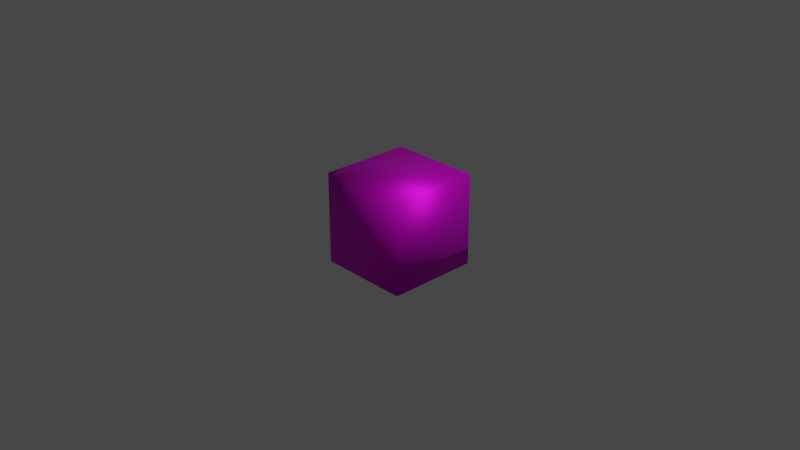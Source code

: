 # Source: Box.blend  (saved by Blender 2.82.7; exported with 4.5.12 LTS)
import bpy
from mathutils import Matrix  # noqa: F401  (used for matrix-valued properties, if any)

bpy.ops.wm.read_factory_settings(use_empty=True)
scene = bpy.context.scene
scene.name = 'Scene'

# ---- collections
col_collection = bpy.data.collections.new('Collection'); scene.collection.children.link(col_collection)

# ---- images (referenced by path relative to the original .blend; pixels are not part of the script)
import os
ASSET_DIR = os.environ.get("B2B_ASSET_DIR", "")  # directory of the original .blend (textures are referenced by path, not embedded)
HERE = os.path.dirname(os.path.abspath(__file__))  # packed textures are extracted next to this script under _unpacked/

def load_image(name, relpath, width, height, colorspace="sRGB"):
    """Load a texture the original file referenced (path relative to the .blend, or extracted next to this script)."""
    p = next((c for c in (os.path.join(HERE, relpath), os.path.join(ASSET_DIR, relpath)) if relpath and os.path.exists(c)), "")
    if p:
        img = bpy.data.images.load(p, check_existing=True)
        img.name = name
    else:  # same state as the original file: an image datablock whose file is absent (Cycles renders it pink)
        img = bpy.data.images.new(name, width, height)
        img.source = "FILE"
        img.filepath = "//" + (relpath or name)
    img.colorspace_settings.name = colorspace
    return img
img_steel_png = load_image('Steel.png', 'Steel/Steel.png', 1024, 1024, 'sRGB')

# ---- materials (node trees are filled in below, after node groups)
mat_steel = bpy.data.materials.new('Steel')
mat_steel.use_transparent_shadow = False

# ---- material node trees
mat_steel.use_nodes = True; mat_steel.node_tree.nodes.clear()
_N = mat_steel.node_tree.nodes; _L = mat_steel.node_tree.links
n0 = _N.new('ShaderNodeOutputMaterial'); n0.name = 'Material Output'; n0.location = (300, 300)
n1 = _N.new('ShaderNodeBsdfPrincipled'); n1.name = 'Principled BSDF'; n1.location = (10, 300)
n1.distribution = 'GGX'
n1.subsurface_method = 'BURLEY'
n1.inputs[1].default_value = 0.8
n1.inputs[2].default_value = 0.6
n1.inputs[3].default_value = 1.45
n1.inputs[27].default_value = (0.0, 0.0, 0.0, 1.0)
n1.inputs[28].default_value = 1.0
n2 = _N.new('ShaderNodeTexImage'); n2.name = 'Image Texture'; n2.location = (-276, 297)
n2.image = img_steel_png
_L.new(n1.outputs[0], n0.inputs[0])
_L.new(n2.outputs[0], n1.inputs[0])
n0.is_active_output = True

# ---- world
world_world = bpy.data.worlds.new('World'); scene.world = world_world
world_world.use_nodes = True; world_world.node_tree.nodes.clear()
_N = world_world.node_tree.nodes; _L = world_world.node_tree.links
n0 = _N.new('ShaderNodeOutputWorld'); n0.name = 'World Output'; n0.location = (300, 300)
n1 = _N.new('ShaderNodeBackground'); n1.name = 'Background'; n1.location = (10, 300)
n1.inputs[0].default_value = (0.05088, 0.05088, 0.05088, 1.0)
_L.new(n1.outputs[0], n0.inputs[0])
n0.is_active_output = True
world_world.color = (0.05088, 0.05088, 0.05088)
world_world.use_sun_shadow = False
world_world.sun_shadow_jitter_overblur = 0.0

# ---- cameras
cam_camera = bpy.data.cameras.new('Camera')
cam_camera.clip_end = 100.0
cam_camera.ortho_scale = 7.314

# ---- lights
light_light = bpy.data.lights.new('Light', 'POINT')
light_light.transmission_factor = 0.0
light_light.energy = 1000.0
light_light.shadow_soft_size = 0.1
light_light.shadow_maximum_resolution = 0.006
light_light.use_absolute_resolution = True

# ---- meshes
me_cube_001 = bpy.data.meshes.new('Cube.001')
me_cube_001.from_pydata([(-0.5, -0.5, -0.5), (-0.5, -0.5, 0.5), (-0.5, 0.5, -0.5), (-0.5, 0.5, 0.5), (0.5, -0.5, -0.5), (0.5, -0.5, 0.5), (0.5, 0.5, -0.5), (0.5, 0.5, 0.5)], [], [(0, 1, 3, 2), (2, 3, 7, 6), (6, 7, 5, 4), (4, 5, 1, 0), (2, 6, 4, 0), (7, 3, 1, 5)])
me_cube_001.polygons.foreach_set('use_smooth', [True] * 6)
_uv = me_cube_001.uv_layers.new(name='UVMap')
_uv.uv.foreach_set('vector', [0.375, 0.0, 0.625, 0.0, 0.625, 0.25, 0.375, 0.25, 0.375, 0.25, 0.625, 0.25, 0.625, 0.5, 0.375, 0.5, 0.375, 0.5, 0.625, 0.5, 0.625, 0.75, 0.375, 0.75, 0.375, 0.75, 0.625, 0.75, 0.625, 1.0, 0.375, 1.0, 0.125, 0.5, 0.375, 0.5, 0.375, 0.75, 0.125, 0.75, 0.625, 0.5, 0.875, 0.5, 0.875, 0.75, 0.625, 0.75])
me_cube_001.materials.append(mat_steel)
me_cube_001.use_remesh_fix_poles = True
me_cube_001.use_remesh_preserve_attributes = False
me_cube_001.use_mirror_vertex_groups = False
me_cube_001.update()

# ---- objects
ob_cube = bpy.data.objects.new('Cube', me_cube_001)
ob_light = bpy.data.objects.new('Light', light_light)
ob_camera = bpy.data.objects.new('Camera', cam_camera)

# ---- transforms, parenting, visibility, modifiers, constraints
ob_cube.location = (0.0, 0.0, 0.0)
ob_cube.lineart.crease_threshold = 0.0
ob_light.location = (4.076, 1.005, 5.904)
ob_light.rotation_euler = (0.6503, 0.05522, 1.866)
ob_light.lock_rotations_4d = False
ob_light.empty_display_type = 'ARROWS'
ob_light.color = (0.0, 0.0, 0.0, 0.0)
ob_light.lineart.crease_threshold = 0.0
ob_camera.location = (7.359, -6.926, 4.958)
ob_camera.rotation_euler = (1.109, 0.0, 0.8149)
ob_camera.lock_rotations_4d = False
ob_camera.empty_display_type = 'ARROWS'
ob_camera.color = (0.0, 0.0, 0.0, 0.0)
ob_camera.display_type = 'WIRE'
ob_camera.lineart.crease_threshold = 0.0

# ---- collection membership
scene.collection.objects.link(ob_cube)
col_collection.objects.link(ob_light)
col_collection.objects.link(ob_camera)

# ---- scene / render settings (as saved in the file)
scene.camera = ob_camera
scene.frame_start = 1; scene.frame_end = 250; scene.frame_set(1)
scene.render.engine = 'BLENDER_EEVEE_NEXT'
scene.cycles.use_denoising = False
scene.cycles.samples = 128
scene.cycles.sampling_pattern = 'TABULATED_SOBOL'
scene.cycles.use_adaptive_sampling = False
scene.cycles.use_light_tree = False
scene.view_settings.view_transform = 'Filmic'
bpy.context.view_layer.update()
